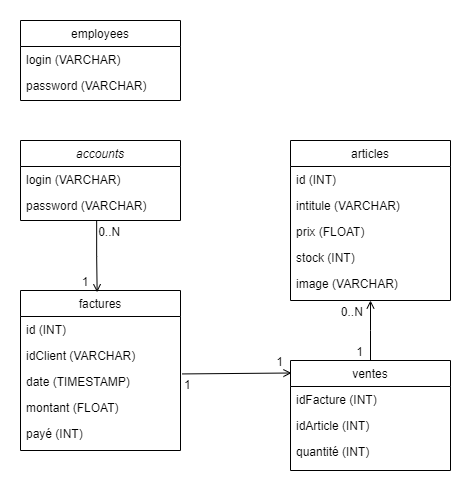

The diagram above was exported from draw.io. Its source (the exported page's mxGraphModel, read from the mxfile embedded in the PNG):
<mxGraphModel dx="1183" dy="610" grid="1" gridSize="10" guides="1" tooltips="1" connect="1" arrows="1" fold="1" page="1" pageScale="1" pageWidth="827" pageHeight="1169" math="0" shadow="0">
  <root>
    <mxCell id="WIyWlLk6GJQsqaUBKTNV-0" />
    <mxCell id="WIyWlLk6GJQsqaUBKTNV-1" parent="WIyWlLk6GJQsqaUBKTNV-0" />
    <mxCell id="zkfFHV4jXpPFQw0GAbJ--0" value="accounts" style="swimlane;fontStyle=2;align=center;verticalAlign=top;childLayout=stackLayout;horizontal=1;startSize=26;horizontalStack=0;resizeParent=1;resizeLast=0;collapsible=1;marginBottom=0;rounded=0;shadow=0;strokeWidth=1;" parent="WIyWlLk6GJQsqaUBKTNV-1" vertex="1">
      <mxGeometry x="70" y="120" width="160" height="80" as="geometry">
        <mxRectangle x="230" y="140" width="160" height="26" as="alternateBounds" />
      </mxGeometry>
    </mxCell>
    <mxCell id="zkfFHV4jXpPFQw0GAbJ--1" value="login (VARCHAR)" style="text;align=left;verticalAlign=top;spacingLeft=4;spacingRight=4;overflow=hidden;rotatable=0;points=[[0,0.5],[1,0.5]];portConstraint=eastwest;" parent="zkfFHV4jXpPFQw0GAbJ--0" vertex="1">
      <mxGeometry y="26" width="160" height="26" as="geometry" />
    </mxCell>
    <mxCell id="zkfFHV4jXpPFQw0GAbJ--2" value="password (VARCHAR)" style="text;align=left;verticalAlign=top;spacingLeft=4;spacingRight=4;overflow=hidden;rotatable=0;points=[[0,0.5],[1,0.5]];portConstraint=eastwest;rounded=0;shadow=0;html=0;" parent="zkfFHV4jXpPFQw0GAbJ--0" vertex="1">
      <mxGeometry y="52" width="160" height="26" as="geometry" />
    </mxCell>
    <mxCell id="zkfFHV4jXpPFQw0GAbJ--6" value="factures" style="swimlane;fontStyle=0;align=center;verticalAlign=top;childLayout=stackLayout;horizontal=1;startSize=26;horizontalStack=0;resizeParent=1;resizeLast=0;collapsible=1;marginBottom=0;rounded=0;shadow=0;strokeWidth=1;" parent="WIyWlLk6GJQsqaUBKTNV-1" vertex="1">
      <mxGeometry x="70" y="270" width="160" height="160" as="geometry">
        <mxRectangle x="130" y="380" width="160" height="26" as="alternateBounds" />
      </mxGeometry>
    </mxCell>
    <mxCell id="zkfFHV4jXpPFQw0GAbJ--7" value="id (INT)" style="text;align=left;verticalAlign=top;spacingLeft=4;spacingRight=4;overflow=hidden;rotatable=0;points=[[0,0.5],[1,0.5]];portConstraint=eastwest;" parent="zkfFHV4jXpPFQw0GAbJ--6" vertex="1">
      <mxGeometry y="26" width="160" height="26" as="geometry" />
    </mxCell>
    <mxCell id="zkfFHV4jXpPFQw0GAbJ--8" value="idClient (VARCHAR)" style="text;align=left;verticalAlign=top;spacingLeft=4;spacingRight=4;overflow=hidden;rotatable=0;points=[[0,0.5],[1,0.5]];portConstraint=eastwest;rounded=0;shadow=0;html=0;" parent="zkfFHV4jXpPFQw0GAbJ--6" vertex="1">
      <mxGeometry y="52" width="160" height="26" as="geometry" />
    </mxCell>
    <mxCell id="tJ2BCUjNlYASSHU6yLQT-2" value="date (TIMESTAMP)" style="text;align=left;verticalAlign=top;spacingLeft=4;spacingRight=4;overflow=hidden;rotatable=0;points=[[0,0.5],[1,0.5]];portConstraint=eastwest;rounded=0;shadow=0;html=0;" vertex="1" parent="zkfFHV4jXpPFQw0GAbJ--6">
      <mxGeometry y="78" width="160" height="26" as="geometry" />
    </mxCell>
    <mxCell id="tJ2BCUjNlYASSHU6yLQT-3" value="montant (FLOAT)" style="text;align=left;verticalAlign=top;spacingLeft=4;spacingRight=4;overflow=hidden;rotatable=0;points=[[0,0.5],[1,0.5]];portConstraint=eastwest;rounded=0;shadow=0;html=0;" vertex="1" parent="zkfFHV4jXpPFQw0GAbJ--6">
      <mxGeometry y="104" width="160" height="26" as="geometry" />
    </mxCell>
    <mxCell id="tJ2BCUjNlYASSHU6yLQT-4" value="payé (INT)" style="text;align=left;verticalAlign=top;spacingLeft=4;spacingRight=4;overflow=hidden;rotatable=0;points=[[0,0.5],[1,0.5]];portConstraint=eastwest;rounded=0;shadow=0;html=0;" vertex="1" parent="zkfFHV4jXpPFQw0GAbJ--6">
      <mxGeometry y="130" width="160" height="26" as="geometry" />
    </mxCell>
    <mxCell id="zkfFHV4jXpPFQw0GAbJ--13" value="employees" style="swimlane;fontStyle=0;align=center;verticalAlign=top;childLayout=stackLayout;horizontal=1;startSize=26;horizontalStack=0;resizeParent=1;resizeLast=0;collapsible=1;marginBottom=0;rounded=0;shadow=0;strokeWidth=1;" parent="WIyWlLk6GJQsqaUBKTNV-1" vertex="1">
      <mxGeometry x="70" width="160" height="80" as="geometry">
        <mxRectangle x="340" y="380" width="170" height="26" as="alternateBounds" />
      </mxGeometry>
    </mxCell>
    <mxCell id="zkfFHV4jXpPFQw0GAbJ--14" value="login (VARCHAR)" style="text;align=left;verticalAlign=top;spacingLeft=4;spacingRight=4;overflow=hidden;rotatable=0;points=[[0,0.5],[1,0.5]];portConstraint=eastwest;" parent="zkfFHV4jXpPFQw0GAbJ--13" vertex="1">
      <mxGeometry y="26" width="160" height="26" as="geometry" />
    </mxCell>
    <mxCell id="tJ2BCUjNlYASSHU6yLQT-1" value="password (VARCHAR)" style="text;align=left;verticalAlign=top;spacingLeft=4;spacingRight=4;overflow=hidden;rotatable=0;points=[[0,0.5],[1,0.5]];portConstraint=eastwest;" vertex="1" parent="zkfFHV4jXpPFQw0GAbJ--13">
      <mxGeometry y="52" width="160" height="26" as="geometry" />
    </mxCell>
    <mxCell id="zkfFHV4jXpPFQw0GAbJ--17" value="articles" style="swimlane;fontStyle=0;align=center;verticalAlign=top;childLayout=stackLayout;horizontal=1;startSize=26;horizontalStack=0;resizeParent=1;resizeLast=0;collapsible=1;marginBottom=0;rounded=0;shadow=0;strokeWidth=1;" parent="WIyWlLk6GJQsqaUBKTNV-1" vertex="1">
      <mxGeometry x="340" y="120" width="160" height="160" as="geometry">
        <mxRectangle x="550" y="140" width="160" height="26" as="alternateBounds" />
      </mxGeometry>
    </mxCell>
    <mxCell id="zkfFHV4jXpPFQw0GAbJ--18" value="id (INT)" style="text;align=left;verticalAlign=top;spacingLeft=4;spacingRight=4;overflow=hidden;rotatable=0;points=[[0,0.5],[1,0.5]];portConstraint=eastwest;" parent="zkfFHV4jXpPFQw0GAbJ--17" vertex="1">
      <mxGeometry y="26" width="160" height="26" as="geometry" />
    </mxCell>
    <mxCell id="zkfFHV4jXpPFQw0GAbJ--19" value="intitule (VARCHAR)" style="text;align=left;verticalAlign=top;spacingLeft=4;spacingRight=4;overflow=hidden;rotatable=0;points=[[0,0.5],[1,0.5]];portConstraint=eastwest;rounded=0;shadow=0;html=0;" parent="zkfFHV4jXpPFQw0GAbJ--17" vertex="1">
      <mxGeometry y="52" width="160" height="26" as="geometry" />
    </mxCell>
    <mxCell id="zkfFHV4jXpPFQw0GAbJ--20" value="prix (FLOAT)" style="text;align=left;verticalAlign=top;spacingLeft=4;spacingRight=4;overflow=hidden;rotatable=0;points=[[0,0.5],[1,0.5]];portConstraint=eastwest;rounded=0;shadow=0;html=0;" parent="zkfFHV4jXpPFQw0GAbJ--17" vertex="1">
      <mxGeometry y="78" width="160" height="26" as="geometry" />
    </mxCell>
    <mxCell id="zkfFHV4jXpPFQw0GAbJ--21" value="stock (INT)" style="text;align=left;verticalAlign=top;spacingLeft=4;spacingRight=4;overflow=hidden;rotatable=0;points=[[0,0.5],[1,0.5]];portConstraint=eastwest;rounded=0;shadow=0;html=0;" parent="zkfFHV4jXpPFQw0GAbJ--17" vertex="1">
      <mxGeometry y="104" width="160" height="26" as="geometry" />
    </mxCell>
    <mxCell id="zkfFHV4jXpPFQw0GAbJ--22" value="image (VARCHAR)" style="text;align=left;verticalAlign=top;spacingLeft=4;spacingRight=4;overflow=hidden;rotatable=0;points=[[0,0.5],[1,0.5]];portConstraint=eastwest;rounded=0;shadow=0;html=0;" parent="zkfFHV4jXpPFQw0GAbJ--17" vertex="1">
      <mxGeometry y="130" width="160" height="26" as="geometry" />
    </mxCell>
    <mxCell id="zkfFHV4jXpPFQw0GAbJ--26" value="" style="endArrow=open;shadow=0;strokeWidth=1;rounded=0;endFill=1;edgeStyle=elbowEdgeStyle;elbow=vertical;exitX=0.476;exitY=1.066;exitDx=0;exitDy=0;exitPerimeter=0;entryX=0.479;entryY=0.011;entryDx=0;entryDy=0;entryPerimeter=0;" parent="WIyWlLk6GJQsqaUBKTNV-1" source="zkfFHV4jXpPFQw0GAbJ--2" target="zkfFHV4jXpPFQw0GAbJ--6" edge="1">
      <mxGeometry x="0.5" y="41" relative="1" as="geometry">
        <mxPoint x="300" y="79.99714285714288" as="sourcePoint" />
        <mxPoint x="428" y="79.99714285714288" as="targetPoint" />
        <mxPoint x="-40" y="32" as="offset" />
      </mxGeometry>
    </mxCell>
    <mxCell id="zkfFHV4jXpPFQw0GAbJ--27" value="0..N" style="resizable=0;align=left;verticalAlign=bottom;labelBackgroundColor=none;fontSize=12;" parent="zkfFHV4jXpPFQw0GAbJ--26" connectable="0" vertex="1">
      <mxGeometry x="-1" relative="1" as="geometry">
        <mxPoint y="20" as="offset" />
      </mxGeometry>
    </mxCell>
    <mxCell id="zkfFHV4jXpPFQw0GAbJ--28" value="1" style="resizable=0;align=right;verticalAlign=bottom;labelBackgroundColor=none;fontSize=12;" parent="zkfFHV4jXpPFQw0GAbJ--26" connectable="0" vertex="1">
      <mxGeometry x="1" relative="1" as="geometry">
        <mxPoint x="-7" y="-2" as="offset" />
      </mxGeometry>
    </mxCell>
    <mxCell id="tJ2BCUjNlYASSHU6yLQT-5" value="ventes" style="swimlane;fontStyle=0;align=center;verticalAlign=top;childLayout=stackLayout;horizontal=1;startSize=26;horizontalStack=0;resizeParent=1;resizeLast=0;collapsible=1;marginBottom=0;rounded=0;shadow=0;strokeWidth=1;" vertex="1" parent="WIyWlLk6GJQsqaUBKTNV-1">
      <mxGeometry x="340" y="340" width="160" height="110" as="geometry">
        <mxRectangle x="550" y="140" width="160" height="26" as="alternateBounds" />
      </mxGeometry>
    </mxCell>
    <mxCell id="tJ2BCUjNlYASSHU6yLQT-6" value="idFacture (INT)" style="text;align=left;verticalAlign=top;spacingLeft=4;spacingRight=4;overflow=hidden;rotatable=0;points=[[0,0.5],[1,0.5]];portConstraint=eastwest;" vertex="1" parent="tJ2BCUjNlYASSHU6yLQT-5">
      <mxGeometry y="26" width="160" height="26" as="geometry" />
    </mxCell>
    <mxCell id="tJ2BCUjNlYASSHU6yLQT-11" value="idArticle (INT)" style="text;align=left;verticalAlign=top;spacingLeft=4;spacingRight=4;overflow=hidden;rotatable=0;points=[[0,0.5],[1,0.5]];portConstraint=eastwest;" vertex="1" parent="tJ2BCUjNlYASSHU6yLQT-5">
      <mxGeometry y="52" width="160" height="26" as="geometry" />
    </mxCell>
    <mxCell id="tJ2BCUjNlYASSHU6yLQT-7" value="quantité (INT)" style="text;align=left;verticalAlign=top;spacingLeft=4;spacingRight=4;overflow=hidden;rotatable=0;points=[[0,0.5],[1,0.5]];portConstraint=eastwest;rounded=0;shadow=0;html=0;" vertex="1" parent="tJ2BCUjNlYASSHU6yLQT-5">
      <mxGeometry y="78" width="160" height="26" as="geometry" />
    </mxCell>
    <mxCell id="tJ2BCUjNlYASSHU6yLQT-12" value="" style="endArrow=open;shadow=0;strokeWidth=1;rounded=0;endFill=1;edgeStyle=elbowEdgeStyle;elbow=vertical;exitX=1.012;exitY=0.209;exitDx=0;exitDy=0;exitPerimeter=0;entryX=0.479;entryY=0.011;entryDx=0;entryDy=0;entryPerimeter=0;" edge="1" parent="WIyWlLk6GJQsqaUBKTNV-1" source="tJ2BCUjNlYASSHU6yLQT-2">
      <mxGeometry x="0.5" y="41" relative="1" as="geometry">
        <mxPoint x="340" y="280" as="sourcePoint" />
        <mxPoint x="341" y="352" as="targetPoint" />
        <mxPoint x="-40" y="32" as="offset" />
      </mxGeometry>
    </mxCell>
    <mxCell id="tJ2BCUjNlYASSHU6yLQT-13" value="1" style="resizable=0;align=left;verticalAlign=bottom;labelBackgroundColor=none;fontSize=12;" connectable="0" vertex="1" parent="tJ2BCUjNlYASSHU6yLQT-12">
      <mxGeometry x="-1" relative="1" as="geometry">
        <mxPoint y="20" as="offset" />
      </mxGeometry>
    </mxCell>
    <mxCell id="tJ2BCUjNlYASSHU6yLQT-14" value="1" style="resizable=0;align=right;verticalAlign=bottom;labelBackgroundColor=none;fontSize=12;" connectable="0" vertex="1" parent="tJ2BCUjNlYASSHU6yLQT-12">
      <mxGeometry x="1" relative="1" as="geometry">
        <mxPoint x="-7" y="-2" as="offset" />
      </mxGeometry>
    </mxCell>
    <mxCell id="tJ2BCUjNlYASSHU6yLQT-15" value="" style="endArrow=open;shadow=0;strokeWidth=1;rounded=0;endFill=1;edgeStyle=elbowEdgeStyle;elbow=vertical;exitX=0.5;exitY=0;exitDx=0;exitDy=0;" edge="1" parent="WIyWlLk6GJQsqaUBKTNV-1" source="tJ2BCUjNlYASSHU6yLQT-5">
      <mxGeometry x="0.5" y="41" relative="1" as="geometry">
        <mxPoint x="440" y="111" as="sourcePoint" />
        <mxPoint x="420" y="280" as="targetPoint" />
        <mxPoint x="-40" y="32" as="offset" />
      </mxGeometry>
    </mxCell>
    <mxCell id="tJ2BCUjNlYASSHU6yLQT-17" value="0..N" style="resizable=0;align=right;verticalAlign=bottom;labelBackgroundColor=none;fontSize=12;" connectable="0" vertex="1" parent="tJ2BCUjNlYASSHU6yLQT-15">
      <mxGeometry x="1" relative="1" as="geometry">
        <mxPoint x="-6" y="20" as="offset" />
      </mxGeometry>
    </mxCell>
    <mxCell id="tJ2BCUjNlYASSHU6yLQT-18" value="1" style="resizable=0;align=right;verticalAlign=bottom;labelBackgroundColor=none;fontSize=12;" connectable="0" vertex="1" parent="tJ2BCUjNlYASSHU6yLQT-15">
      <mxGeometry x="1" relative="1" as="geometry">
        <mxPoint x="-6" y="60" as="offset" />
      </mxGeometry>
    </mxCell>
  </root>
</mxGraphModel>